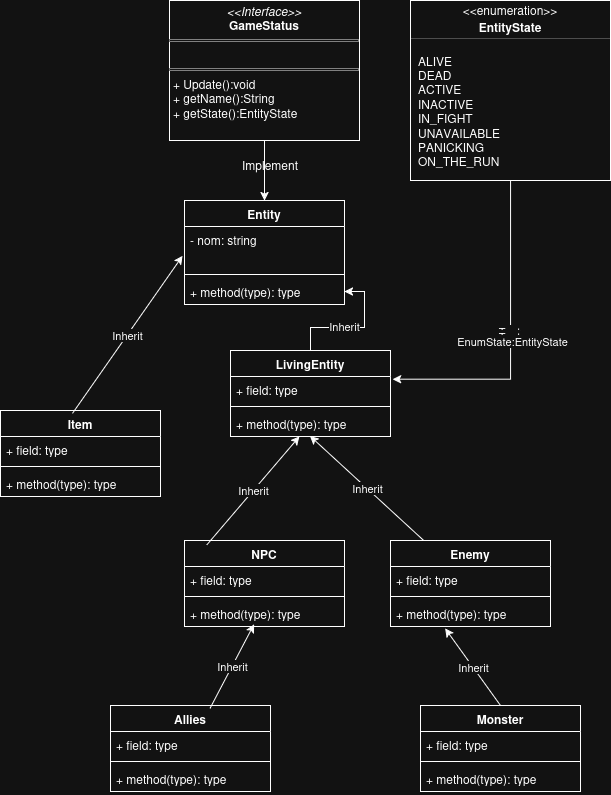

The diagram above was exported from draw.io. Its source (the exported page's mxGraphModel, read from the mxfile embedded in the PNG):
<mxGraphModel dx="1078" dy="663" grid="1" gridSize="10" guides="1" tooltips="1" connect="1" arrows="1" fold="1" page="1" pageScale="1" pageWidth="827" pageHeight="1169" math="0" shadow="0">
  <root>
    <mxCell id="0" />
    <mxCell id="1" parent="0" />
    <mxCell id="17cC6Y_scTSXBzU5Fuxa-1" parent="1" style="swimlane;fontStyle=1;align=center;verticalAlign=top;childLayout=stackLayout;horizontal=1;startSize=26;horizontalStack=0;resizeParent=1;resizeParentMax=0;resizeLast=0;collapsible=1;marginBottom=0;whiteSpace=wrap;html=1;" value="Entity" vertex="1">
      <mxGeometry height="104" width="160" x="334" y="270" as="geometry" />
    </mxCell>
    <mxCell id="17cC6Y_scTSXBzU5Fuxa-2" parent="17cC6Y_scTSXBzU5Fuxa-1" style="text;strokeColor=none;fillColor=none;align=left;verticalAlign=top;spacingLeft=4;spacingRight=4;overflow=hidden;rotatable=0;points=[[0,0.5],[1,0.5]];portConstraint=eastwest;whiteSpace=wrap;html=1;" value="&lt;div&gt;- nom: string&lt;/div&gt;&lt;div&gt;&lt;br&gt;&lt;/div&gt;" vertex="1">
      <mxGeometry height="44" width="160" y="26" as="geometry" />
    </mxCell>
    <mxCell id="17cC6Y_scTSXBzU5Fuxa-3" parent="17cC6Y_scTSXBzU5Fuxa-1" style="line;strokeWidth=1;fillColor=none;align=left;verticalAlign=middle;spacingTop=-1;spacingLeft=3;spacingRight=3;rotatable=0;labelPosition=right;points=[];portConstraint=eastwest;strokeColor=inherit;" value="" vertex="1">
      <mxGeometry height="8" width="160" y="70" as="geometry" />
    </mxCell>
    <mxCell id="17cC6Y_scTSXBzU5Fuxa-4" parent="17cC6Y_scTSXBzU5Fuxa-1" style="text;strokeColor=none;fillColor=none;align=left;verticalAlign=top;spacingLeft=4;spacingRight=4;overflow=hidden;rotatable=0;points=[[0,0.5],[1,0.5]];portConstraint=eastwest;whiteSpace=wrap;html=1;" value="+ method(type): type" vertex="1">
      <mxGeometry height="26" width="160" y="78" as="geometry" />
    </mxCell>
    <mxCell id="17cC6Y_scTSXBzU5Fuxa-5" parent="1" style="swimlane;fontStyle=1;align=center;verticalAlign=top;childLayout=stackLayout;horizontal=1;startSize=26;horizontalStack=0;resizeParent=1;resizeParentMax=0;resizeLast=0;collapsible=1;marginBottom=0;whiteSpace=wrap;html=1;" value="Item" vertex="1">
      <mxGeometry height="86" width="160" x="150" y="480" as="geometry" />
    </mxCell>
    <mxCell id="17cC6Y_scTSXBzU5Fuxa-6" parent="17cC6Y_scTSXBzU5Fuxa-5" style="text;strokeColor=none;fillColor=none;align=left;verticalAlign=top;spacingLeft=4;spacingRight=4;overflow=hidden;rotatable=0;points=[[0,0.5],[1,0.5]];portConstraint=eastwest;whiteSpace=wrap;html=1;" value="+ field: type" vertex="1">
      <mxGeometry height="26" width="160" y="26" as="geometry" />
    </mxCell>
    <mxCell id="17cC6Y_scTSXBzU5Fuxa-7" parent="17cC6Y_scTSXBzU5Fuxa-5" style="line;strokeWidth=1;fillColor=none;align=left;verticalAlign=middle;spacingTop=-1;spacingLeft=3;spacingRight=3;rotatable=0;labelPosition=right;points=[];portConstraint=eastwest;strokeColor=inherit;" value="" vertex="1">
      <mxGeometry height="8" width="160" y="52" as="geometry" />
    </mxCell>
    <mxCell id="17cC6Y_scTSXBzU5Fuxa-8" parent="17cC6Y_scTSXBzU5Fuxa-5" style="text;strokeColor=none;fillColor=none;align=left;verticalAlign=top;spacingLeft=4;spacingRight=4;overflow=hidden;rotatable=0;points=[[0,0.5],[1,0.5]];portConstraint=eastwest;whiteSpace=wrap;html=1;" value="+ method(type): type" vertex="1">
      <mxGeometry height="26" width="160" y="60" as="geometry" />
    </mxCell>
    <mxCell id="17cC6Y_scTSXBzU5Fuxa-9" parent="1" style="swimlane;fontStyle=1;align=center;verticalAlign=top;childLayout=stackLayout;horizontal=1;startSize=26;horizontalStack=0;resizeParent=1;resizeParentMax=0;resizeLast=0;collapsible=1;marginBottom=0;whiteSpace=wrap;html=1;" value="NPC" vertex="1">
      <mxGeometry height="86" width="160" x="334" y="610" as="geometry" />
    </mxCell>
    <mxCell id="17cC6Y_scTSXBzU5Fuxa-10" parent="17cC6Y_scTSXBzU5Fuxa-9" style="text;strokeColor=none;fillColor=none;align=left;verticalAlign=top;spacingLeft=4;spacingRight=4;overflow=hidden;rotatable=0;points=[[0,0.5],[1,0.5]];portConstraint=eastwest;whiteSpace=wrap;html=1;" value="+ field: type" vertex="1">
      <mxGeometry height="26" width="160" y="26" as="geometry" />
    </mxCell>
    <mxCell id="17cC6Y_scTSXBzU5Fuxa-11" parent="17cC6Y_scTSXBzU5Fuxa-9" style="line;strokeWidth=1;fillColor=none;align=left;verticalAlign=middle;spacingTop=-1;spacingLeft=3;spacingRight=3;rotatable=0;labelPosition=right;points=[];portConstraint=eastwest;strokeColor=inherit;" value="" vertex="1">
      <mxGeometry height="8" width="160" y="52" as="geometry" />
    </mxCell>
    <mxCell id="17cC6Y_scTSXBzU5Fuxa-12" parent="17cC6Y_scTSXBzU5Fuxa-9" style="text;strokeColor=none;fillColor=none;align=left;verticalAlign=top;spacingLeft=4;spacingRight=4;overflow=hidden;rotatable=0;points=[[0,0.5],[1,0.5]];portConstraint=eastwest;whiteSpace=wrap;html=1;" value="+ method(type): type" vertex="1">
      <mxGeometry height="26" width="160" y="60" as="geometry" />
    </mxCell>
    <mxCell id="17cC6Y_scTSXBzU5Fuxa-13" edge="1" parent="1" source="17cC6Y_scTSXBzU5Fuxa-5" style="endArrow=classic;html=1;rounded=0;exitX=0.45;exitY=0.033;exitDx=0;exitDy=0;exitPerimeter=0;entryX=-0.012;entryY=0.667;entryDx=0;entryDy=0;entryPerimeter=0;" target="17cC6Y_scTSXBzU5Fuxa-2" value="">
      <mxGeometry relative="1" as="geometry">
        <mxPoint x="320" y="380" as="sourcePoint" />
        <mxPoint x="420" y="380" as="targetPoint" />
      </mxGeometry>
    </mxCell>
    <mxCell id="17cC6Y_scTSXBzU5Fuxa-14" connectable="0" parent="17cC6Y_scTSXBzU5Fuxa-13" style="edgeLabel;resizable=0;html=1;;align=center;verticalAlign=middle;" value="Inherit" vertex="1">
      <mxGeometry relative="1" as="geometry" />
    </mxCell>
    <mxCell id="17cC6Y_scTSXBzU5Fuxa-15" edge="1" parent="1" source="17cC6Y_scTSXBzU5Fuxa-9" style="endArrow=classic;html=1;rounded=0;exitX=0.139;exitY=0.052;exitDx=0;exitDy=0;exitPerimeter=0;" target="aVMydlkYdn46VQo8EdWT-4" value="">
      <mxGeometry relative="1" as="geometry">
        <mxPoint x="212" y="433" as="sourcePoint" />
        <mxPoint x="342" y="335" as="targetPoint" />
      </mxGeometry>
    </mxCell>
    <mxCell id="17cC6Y_scTSXBzU5Fuxa-16" connectable="0" parent="17cC6Y_scTSXBzU5Fuxa-15" style="edgeLabel;resizable=0;html=1;;align=center;verticalAlign=middle;" value="Inherit" vertex="1">
      <mxGeometry relative="1" as="geometry" />
    </mxCell>
    <mxCell id="17cC6Y_scTSXBzU5Fuxa-17" parent="1" style="swimlane;fontStyle=1;align=center;verticalAlign=top;childLayout=stackLayout;horizontal=1;startSize=26;horizontalStack=0;resizeParent=1;resizeParentMax=0;resizeLast=0;collapsible=1;marginBottom=0;whiteSpace=wrap;html=1;" value="Enemy" vertex="1">
      <mxGeometry height="86" width="160" x="540" y="610" as="geometry" />
    </mxCell>
    <mxCell id="17cC6Y_scTSXBzU5Fuxa-18" parent="17cC6Y_scTSXBzU5Fuxa-17" style="text;strokeColor=none;fillColor=none;align=left;verticalAlign=top;spacingLeft=4;spacingRight=4;overflow=hidden;rotatable=0;points=[[0,0.5],[1,0.5]];portConstraint=eastwest;whiteSpace=wrap;html=1;" value="+ field: type" vertex="1">
      <mxGeometry height="26" width="160" y="26" as="geometry" />
    </mxCell>
    <mxCell id="17cC6Y_scTSXBzU5Fuxa-19" parent="17cC6Y_scTSXBzU5Fuxa-17" style="line;strokeWidth=1;fillColor=none;align=left;verticalAlign=middle;spacingTop=-1;spacingLeft=3;spacingRight=3;rotatable=0;labelPosition=right;points=[];portConstraint=eastwest;strokeColor=inherit;" value="" vertex="1">
      <mxGeometry height="8" width="160" y="52" as="geometry" />
    </mxCell>
    <mxCell id="17cC6Y_scTSXBzU5Fuxa-20" parent="17cC6Y_scTSXBzU5Fuxa-17" style="text;strokeColor=none;fillColor=none;align=left;verticalAlign=top;spacingLeft=4;spacingRight=4;overflow=hidden;rotatable=0;points=[[0,0.5],[1,0.5]];portConstraint=eastwest;whiteSpace=wrap;html=1;" value="+ method(type): type" vertex="1">
      <mxGeometry height="26" width="160" y="60" as="geometry" />
    </mxCell>
    <mxCell id="17cC6Y_scTSXBzU5Fuxa-21" edge="1" parent="1" source="17cC6Y_scTSXBzU5Fuxa-17" style="endArrow=classic;html=1;rounded=0;entryX=0.497;entryY=0.981;entryDx=0;entryDy=0;entryPerimeter=0;" target="aVMydlkYdn46VQo8EdWT-4" value="">
      <mxGeometry relative="1" as="geometry">
        <mxPoint x="366" y="434" as="sourcePoint" />
        <mxPoint x="415" y="384" as="targetPoint" />
      </mxGeometry>
    </mxCell>
    <mxCell id="17cC6Y_scTSXBzU5Fuxa-22" connectable="0" parent="17cC6Y_scTSXBzU5Fuxa-21" style="edgeLabel;resizable=0;html=1;;align=center;verticalAlign=middle;" value="Inherit" vertex="1">
      <mxGeometry relative="1" as="geometry" />
    </mxCell>
    <mxCell id="17cC6Y_scTSXBzU5Fuxa-27" parent="1" style="swimlane;fontStyle=1;align=center;verticalAlign=top;childLayout=stackLayout;horizontal=1;startSize=26;horizontalStack=0;resizeParent=1;resizeParentMax=0;resizeLast=0;collapsible=1;marginBottom=0;whiteSpace=wrap;html=1;" value="Monster" vertex="1">
      <mxGeometry height="86" width="160" x="570" y="775" as="geometry" />
    </mxCell>
    <mxCell id="17cC6Y_scTSXBzU5Fuxa-28" parent="17cC6Y_scTSXBzU5Fuxa-27" style="text;strokeColor=none;fillColor=none;align=left;verticalAlign=top;spacingLeft=4;spacingRight=4;overflow=hidden;rotatable=0;points=[[0,0.5],[1,0.5]];portConstraint=eastwest;whiteSpace=wrap;html=1;" value="+ field: type" vertex="1">
      <mxGeometry height="26" width="160" y="26" as="geometry" />
    </mxCell>
    <mxCell id="17cC6Y_scTSXBzU5Fuxa-29" parent="17cC6Y_scTSXBzU5Fuxa-27" style="line;strokeWidth=1;fillColor=none;align=left;verticalAlign=middle;spacingTop=-1;spacingLeft=3;spacingRight=3;rotatable=0;labelPosition=right;points=[];portConstraint=eastwest;strokeColor=inherit;" value="" vertex="1">
      <mxGeometry height="8" width="160" y="52" as="geometry" />
    </mxCell>
    <mxCell id="17cC6Y_scTSXBzU5Fuxa-30" parent="17cC6Y_scTSXBzU5Fuxa-27" style="text;strokeColor=none;fillColor=none;align=left;verticalAlign=top;spacingLeft=4;spacingRight=4;overflow=hidden;rotatable=0;points=[[0,0.5],[1,0.5]];portConstraint=eastwest;whiteSpace=wrap;html=1;" value="+ method(type): type" vertex="1">
      <mxGeometry height="26" width="160" y="60" as="geometry" />
    </mxCell>
    <mxCell id="17cC6Y_scTSXBzU5Fuxa-31" edge="1" parent="1" source="17cC6Y_scTSXBzU5Fuxa-27" style="endArrow=classic;html=1;rounded=0;exitX=0.5;exitY=0;exitDx=0;exitDy=0;entryX=0.341;entryY=1.071;entryDx=0;entryDy=0;entryPerimeter=0;" target="17cC6Y_scTSXBzU5Fuxa-20" value="">
      <mxGeometry relative="1" as="geometry">
        <mxPoint x="430" y="585" as="sourcePoint" />
        <mxPoint x="560" y="487" as="targetPoint" />
      </mxGeometry>
    </mxCell>
    <mxCell id="17cC6Y_scTSXBzU5Fuxa-32" connectable="0" parent="17cC6Y_scTSXBzU5Fuxa-31" style="edgeLabel;resizable=0;html=1;;align=center;verticalAlign=middle;" value="Inherit" vertex="1">
      <mxGeometry relative="1" as="geometry" />
    </mxCell>
    <mxCell id="17cC6Y_scTSXBzU5Fuxa-39" parent="1" style="swimlane;fontStyle=1;align=center;verticalAlign=top;childLayout=stackLayout;horizontal=1;startSize=26;horizontalStack=0;resizeParent=1;resizeParentMax=0;resizeLast=0;collapsible=1;marginBottom=0;whiteSpace=wrap;html=1;" value="Allies" vertex="1">
      <mxGeometry height="86" width="160" x="260" y="775" as="geometry" />
    </mxCell>
    <mxCell id="17cC6Y_scTSXBzU5Fuxa-40" parent="17cC6Y_scTSXBzU5Fuxa-39" style="text;strokeColor=none;fillColor=none;align=left;verticalAlign=top;spacingLeft=4;spacingRight=4;overflow=hidden;rotatable=0;points=[[0,0.5],[1,0.5]];portConstraint=eastwest;whiteSpace=wrap;html=1;" value="+ field: type" vertex="1">
      <mxGeometry height="26" width="160" y="26" as="geometry" />
    </mxCell>
    <mxCell id="17cC6Y_scTSXBzU5Fuxa-41" parent="17cC6Y_scTSXBzU5Fuxa-39" style="line;strokeWidth=1;fillColor=none;align=left;verticalAlign=middle;spacingTop=-1;spacingLeft=3;spacingRight=3;rotatable=0;labelPosition=right;points=[];portConstraint=eastwest;strokeColor=inherit;" value="" vertex="1">
      <mxGeometry height="8" width="160" y="52" as="geometry" />
    </mxCell>
    <mxCell id="17cC6Y_scTSXBzU5Fuxa-42" parent="17cC6Y_scTSXBzU5Fuxa-39" style="text;strokeColor=none;fillColor=none;align=left;verticalAlign=top;spacingLeft=4;spacingRight=4;overflow=hidden;rotatable=0;points=[[0,0.5],[1,0.5]];portConstraint=eastwest;whiteSpace=wrap;html=1;" value="+ method(type): type" vertex="1">
      <mxGeometry height="26" width="160" y="60" as="geometry" />
    </mxCell>
    <mxCell id="17cC6Y_scTSXBzU5Fuxa-43" edge="1" parent="1" source="17cC6Y_scTSXBzU5Fuxa-39" style="endArrow=classic;html=1;rounded=0;entryX=0.435;entryY=0.91;entryDx=0;entryDy=0;entryPerimeter=0;exitX=0.622;exitY=0.033;exitDx=0;exitDy=0;exitPerimeter=0;" target="17cC6Y_scTSXBzU5Fuxa-12" value="">
      <mxGeometry relative="1" as="geometry">
        <mxPoint x="450" y="585" as="sourcePoint" />
        <mxPoint x="350" y="536" as="targetPoint" />
      </mxGeometry>
    </mxCell>
    <mxCell id="17cC6Y_scTSXBzU5Fuxa-44" connectable="0" parent="17cC6Y_scTSXBzU5Fuxa-43" style="edgeLabel;resizable=0;html=1;;align=center;verticalAlign=middle;" value="Inherit" vertex="1">
      <mxGeometry relative="1" as="geometry" />
    </mxCell>
    <mxCell id="17cC6Y_scTSXBzU5Fuxa-56" edge="1" parent="1" source="17cC6Y_scTSXBzU5Fuxa-46" style="edgeStyle=orthogonalEdgeStyle;rounded=0;orthogonalLoop=1;jettySize=auto;html=1;entryX=0.5;entryY=0;entryDx=0;entryDy=0;" target="17cC6Y_scTSXBzU5Fuxa-1">
      <mxGeometry relative="1" as="geometry" />
    </mxCell>
    <mxCell id="17cC6Y_scTSXBzU5Fuxa-46" parent="1" style="verticalAlign=top;align=left;overflow=fill;html=1;whiteSpace=wrap;" value="&lt;p style=&quot;margin:0px;margin-top:4px;text-align:center;&quot;&gt;&lt;i&gt;&amp;lt;&amp;lt;Interface&amp;gt;&amp;gt;&lt;/i&gt;&lt;b&gt;&lt;br&gt;GameStatus&lt;/b&gt;&lt;/p&gt;&lt;hr size=&quot;1&quot; style=&quot;border-style:solid;&quot;&gt;&lt;p style=&quot;margin:0px;margin-left:4px;&quot;&gt;&lt;br&gt;&lt;/p&gt;&lt;hr size=&quot;1&quot; style=&quot;border-style:solid;&quot;&gt;&lt;p style=&quot;margin:0px;margin-left:4px;&quot;&gt;+ Update():void&lt;/p&gt;&lt;p style=&quot;margin:0px;margin-left:4px;&quot;&gt;+ getName():String&lt;/p&gt;&lt;p style=&quot;margin:0px;margin-left:4px;&quot;&gt;+ getState():EntityState&lt;/p&gt;" vertex="1">
      <mxGeometry height="140" width="190" x="319" y="70" as="geometry" />
    </mxCell>
    <mxCell id="17cC6Y_scTSXBzU5Fuxa-47" parent="1" style="fontStyle=1;align=center;verticalAlign=middle;childLayout=stackLayout;horizontal=1;horizontalStack=0;resizeParent=1;resizeParentMax=0;resizeLast=0;marginBottom=0;" value="" vertex="1">
      <mxGeometry height="180" width="200" x="560" y="70" as="geometry" />
    </mxCell>
    <mxCell id="17cC6Y_scTSXBzU5Fuxa-48" parent="17cC6Y_scTSXBzU5Fuxa-47" style="html=1;align=center;spacing=0;verticalAlign=middle;strokeColor=none;fillColor=none;whiteSpace=wrap;" value="&amp;lt;&amp;lt;enumeration&amp;gt;&amp;gt;" vertex="1">
      <mxGeometry height="20" width="200" as="geometry" />
    </mxCell>
    <mxCell id="17cC6Y_scTSXBzU5Fuxa-49" parent="17cC6Y_scTSXBzU5Fuxa-47" style="html=1;align=center;spacing=0;verticalAlign=middle;strokeColor=none;fillColor=none;whiteSpace=wrap;fontStyle=1;" value="EntityState" vertex="1">
      <mxGeometry height="14" width="200" y="20" as="geometry" />
    </mxCell>
    <mxCell id="17cC6Y_scTSXBzU5Fuxa-50" parent="17cC6Y_scTSXBzU5Fuxa-47" style="line;strokeWidth=0.25;fillColor=none;align=left;verticalAlign=middle;spacingTop=-1;spacingLeft=3;spacingRight=3;rotatable=0;labelPosition=right;points=[];portConstraint=eastwest;" value="" vertex="1">
      <mxGeometry height="8" width="200" y="34" as="geometry" />
    </mxCell>
    <mxCell id="17cC6Y_scTSXBzU5Fuxa-53" parent="17cC6Y_scTSXBzU5Fuxa-47" style="html=1;align=left;spacing=0;spacingLeft=8;verticalAlign=middle;strokeColor=none;fillColor=none;whiteSpace=wrap;" value="&lt;div&gt;ALIVE&lt;/div&gt;&lt;div&gt;DEAD&lt;br&gt;ACTIVE&lt;/div&gt;&lt;div&gt;INACTIVE&lt;/div&gt;&lt;div&gt;IN_FIGHT&lt;/div&gt;&lt;div&gt;UNAVAILABLE&lt;/div&gt;&lt;div&gt;PANICKING&lt;/div&gt;&lt;div&gt;ON_THE_RUN&lt;/div&gt;" vertex="1">
      <mxGeometry height="138" width="200" y="42" as="geometry" />
    </mxCell>
    <mxCell id="17cC6Y_scTSXBzU5Fuxa-57" parent="1" style="text;html=1;whiteSpace=wrap;strokeColor=none;fillColor=none;align=center;verticalAlign=middle;rounded=0;" value="Implement" vertex="1">
      <mxGeometry height="30" width="60" x="390" y="220" as="geometry" />
    </mxCell>
    <mxCell id="17cC6Y_scTSXBzU5Fuxa-58" edge="1" parent="1" source="17cC6Y_scTSXBzU5Fuxa-53" style="edgeStyle=orthogonalEdgeStyle;rounded=0;orthogonalLoop=1;jettySize=auto;html=1;entryX=1.013;entryY=0.103;entryDx=0;entryDy=0;entryPerimeter=0;" target="aVMydlkYdn46VQo8EdWT-2">
      <mxGeometry relative="1" as="geometry" />
    </mxCell>
    <mxCell id="17cC6Y_scTSXBzU5Fuxa-59" connectable="0" parent="17cC6Y_scTSXBzU5Fuxa-58" style="edgeLabel;html=1;align=center;verticalAlign=middle;resizable=0;points=[];" value="Text" vertex="1">
      <mxGeometry relative="1" x="-0.045" y="-1" as="geometry">
        <mxPoint as="offset" />
      </mxGeometry>
    </mxCell>
    <mxCell id="17cC6Y_scTSXBzU5Fuxa-60" connectable="0" parent="17cC6Y_scTSXBzU5Fuxa-58" style="edgeLabel;html=1;align=center;verticalAlign=middle;resizable=0;points=[];" value="Text" vertex="1">
      <mxGeometry relative="1" x="-0.015" y="-1" as="geometry">
        <mxPoint as="offset" />
      </mxGeometry>
    </mxCell>
    <mxCell id="17cC6Y_scTSXBzU5Fuxa-61" connectable="0" parent="17cC6Y_scTSXBzU5Fuxa-58" style="edgeLabel;html=1;align=center;verticalAlign=middle;resizable=0;points=[];" value="EnumState:EntityState" vertex="1">
      <mxGeometry relative="1" x="0.015" y="2" as="geometry">
        <mxPoint as="offset" />
      </mxGeometry>
    </mxCell>
    <mxCell id="aVMydlkYdn46VQo8EdWT-5" edge="1" parent="1" source="aVMydlkYdn46VQo8EdWT-1" style="edgeStyle=orthogonalEdgeStyle;rounded=0;orthogonalLoop=1;jettySize=auto;html=1;" target="17cC6Y_scTSXBzU5Fuxa-4" value="">
      <mxGeometry relative="1" as="geometry" />
    </mxCell>
    <mxCell id="aVMydlkYdn46VQo8EdWT-6" connectable="0" parent="aVMydlkYdn46VQo8EdWT-5" style="edgeLabel;html=1;align=center;verticalAlign=middle;resizable=0;points=[];" value="Inherit" vertex="1">
      <mxGeometry relative="1" x="-0.1479" y="1" as="geometry">
        <mxPoint as="offset" />
      </mxGeometry>
    </mxCell>
    <mxCell id="aVMydlkYdn46VQo8EdWT-1" parent="1" style="swimlane;fontStyle=1;align=center;verticalAlign=top;childLayout=stackLayout;horizontal=1;startSize=26;horizontalStack=0;resizeParent=1;resizeParentMax=0;resizeLast=0;collapsible=1;marginBottom=0;whiteSpace=wrap;html=1;" value="LivingEntity" vertex="1">
      <mxGeometry height="86" width="160" x="380" y="420" as="geometry" />
    </mxCell>
    <mxCell id="aVMydlkYdn46VQo8EdWT-2" parent="aVMydlkYdn46VQo8EdWT-1" style="text;strokeColor=none;fillColor=none;align=left;verticalAlign=top;spacingLeft=4;spacingRight=4;overflow=hidden;rotatable=0;points=[[0,0.5],[1,0.5]];portConstraint=eastwest;whiteSpace=wrap;html=1;" value="+ field: type" vertex="1">
      <mxGeometry height="26" width="160" y="26" as="geometry" />
    </mxCell>
    <mxCell id="aVMydlkYdn46VQo8EdWT-3" parent="aVMydlkYdn46VQo8EdWT-1" style="line;strokeWidth=1;fillColor=none;align=left;verticalAlign=middle;spacingTop=-1;spacingLeft=3;spacingRight=3;rotatable=0;labelPosition=right;points=[];portConstraint=eastwest;strokeColor=inherit;" value="" vertex="1">
      <mxGeometry height="8" width="160" y="52" as="geometry" />
    </mxCell>
    <mxCell id="aVMydlkYdn46VQo8EdWT-4" parent="aVMydlkYdn46VQo8EdWT-1" style="text;strokeColor=none;fillColor=none;align=left;verticalAlign=top;spacingLeft=4;spacingRight=4;overflow=hidden;rotatable=0;points=[[0,0.5],[1,0.5]];portConstraint=eastwest;whiteSpace=wrap;html=1;" value="+ method(type): type" vertex="1">
      <mxGeometry height="26" width="160" y="60" as="geometry" />
    </mxCell>
  </root>
</mxGraphModel>